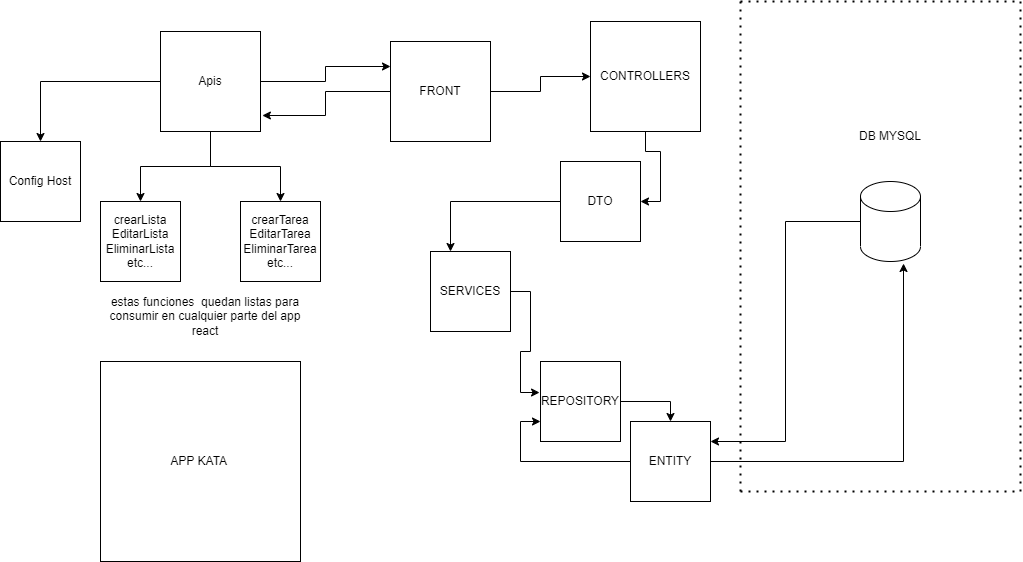

The diagram above was exported from draw.io. Its source (the exported page's mxGraphModel, read from the mxfile embedded in the PNG):
<mxGraphModel dx="1935" dy="1651" grid="1" gridSize="10" guides="1" tooltips="1" connect="1" arrows="1" fold="1" page="1" pageScale="1" pageWidth="827" pageHeight="1169" math="0" shadow="0">
  <root>
    <mxCell id="0" />
    <mxCell id="1" parent="0" />
    <mxCell id="Y4Km4jFKA8WmKV0yHQ7G-33" style="edgeStyle=orthogonalEdgeStyle;rounded=0;orthogonalLoop=1;jettySize=auto;html=1;entryX=1;entryY=0.5;entryDx=0;entryDy=0;" parent="1" source="Y4Km4jFKA8WmKV0yHQ7G-2" target="Y4Km4jFKA8WmKV0yHQ7G-14" edge="1">
      <mxGeometry relative="1" as="geometry" />
    </mxCell>
    <mxCell id="Y4Km4jFKA8WmKV0yHQ7G-2" value="CONTROLLERS" style="whiteSpace=wrap;html=1;aspect=fixed;" parent="1" vertex="1">
      <mxGeometry x="490" y="-10" width="110" height="110" as="geometry" />
    </mxCell>
    <mxCell id="Y4Km4jFKA8WmKV0yHQ7G-29" style="edgeStyle=orthogonalEdgeStyle;rounded=0;orthogonalLoop=1;jettySize=auto;html=1;entryX=1;entryY=0.25;entryDx=0;entryDy=0;" parent="1" source="Y4Km4jFKA8WmKV0yHQ7G-4" target="Y4Km4jFKA8WmKV0yHQ7G-15" edge="1">
      <mxGeometry relative="1" as="geometry" />
    </mxCell>
    <mxCell id="Y4Km4jFKA8WmKV0yHQ7G-4" value="" style="shape=cylinder3;whiteSpace=wrap;html=1;boundedLbl=1;backgroundOutline=1;size=15;" parent="1" vertex="1">
      <mxGeometry x="760" y="150" width="60" height="80" as="geometry" />
    </mxCell>
    <mxCell id="Y4Km4jFKA8WmKV0yHQ7G-24" style="edgeStyle=orthogonalEdgeStyle;rounded=0;orthogonalLoop=1;jettySize=auto;html=1;entryX=0;entryY=0.5;entryDx=0;entryDy=0;" parent="1" source="Y4Km4jFKA8WmKV0yHQ7G-6" target="Y4Km4jFKA8WmKV0yHQ7G-2" edge="1">
      <mxGeometry relative="1" as="geometry" />
    </mxCell>
    <mxCell id="Y4Km4jFKA8WmKV0yHQ7G-52" style="edgeStyle=orthogonalEdgeStyle;rounded=0;orthogonalLoop=1;jettySize=auto;html=1;entryX=1.019;entryY=0.84;entryDx=0;entryDy=0;entryPerimeter=0;" parent="1" source="Y4Km4jFKA8WmKV0yHQ7G-6" target="Y4Km4jFKA8WmKV0yHQ7G-43" edge="1">
      <mxGeometry relative="1" as="geometry" />
    </mxCell>
    <mxCell id="Y4Km4jFKA8WmKV0yHQ7G-6" value="FRONT" style="whiteSpace=wrap;html=1;aspect=fixed;" parent="1" vertex="1">
      <mxGeometry x="290" y="10" width="100" height="100" as="geometry" />
    </mxCell>
    <mxCell id="Y4Km4jFKA8WmKV0yHQ7G-35" style="edgeStyle=orthogonalEdgeStyle;rounded=0;orthogonalLoop=1;jettySize=auto;html=1;entryX=-0.012;entryY=0.388;entryDx=0;entryDy=0;entryPerimeter=0;" parent="1" source="Y4Km4jFKA8WmKV0yHQ7G-13" target="Y4Km4jFKA8WmKV0yHQ7G-17" edge="1">
      <mxGeometry relative="1" as="geometry">
        <mxPoint x="340" y="360" as="targetPoint" />
      </mxGeometry>
    </mxCell>
    <mxCell id="Y4Km4jFKA8WmKV0yHQ7G-13" value="SERVICES" style="whiteSpace=wrap;html=1;aspect=fixed;" parent="1" vertex="1">
      <mxGeometry x="330" y="220" width="80" height="80" as="geometry" />
    </mxCell>
    <mxCell id="Y4Km4jFKA8WmKV0yHQ7G-34" style="edgeStyle=orthogonalEdgeStyle;rounded=0;orthogonalLoop=1;jettySize=auto;html=1;entryX=0.25;entryY=0;entryDx=0;entryDy=0;" parent="1" source="Y4Km4jFKA8WmKV0yHQ7G-14" target="Y4Km4jFKA8WmKV0yHQ7G-13" edge="1">
      <mxGeometry relative="1" as="geometry" />
    </mxCell>
    <mxCell id="Y4Km4jFKA8WmKV0yHQ7G-14" value="DTO" style="whiteSpace=wrap;html=1;aspect=fixed;" parent="1" vertex="1">
      <mxGeometry x="460" y="130" width="80" height="80" as="geometry" />
    </mxCell>
    <mxCell id="Y4Km4jFKA8WmKV0yHQ7G-26" style="edgeStyle=orthogonalEdgeStyle;rounded=0;orthogonalLoop=1;jettySize=auto;html=1;entryX=0;entryY=0.75;entryDx=0;entryDy=0;" parent="1" source="Y4Km4jFKA8WmKV0yHQ7G-15" target="Y4Km4jFKA8WmKV0yHQ7G-17" edge="1">
      <mxGeometry relative="1" as="geometry" />
    </mxCell>
    <mxCell id="Y4Km4jFKA8WmKV0yHQ7G-30" style="edgeStyle=orthogonalEdgeStyle;rounded=0;orthogonalLoop=1;jettySize=auto;html=1;entryX=0.717;entryY=1.025;entryDx=0;entryDy=0;entryPerimeter=0;" parent="1" source="Y4Km4jFKA8WmKV0yHQ7G-15" target="Y4Km4jFKA8WmKV0yHQ7G-4" edge="1">
      <mxGeometry relative="1" as="geometry" />
    </mxCell>
    <mxCell id="Y4Km4jFKA8WmKV0yHQ7G-15" value="ENTITY" style="whiteSpace=wrap;html=1;aspect=fixed;" parent="1" vertex="1">
      <mxGeometry x="530" y="390" width="80" height="80" as="geometry" />
    </mxCell>
    <mxCell id="Y4Km4jFKA8WmKV0yHQ7G-28" style="edgeStyle=orthogonalEdgeStyle;rounded=0;orthogonalLoop=1;jettySize=auto;html=1;entryX=0.5;entryY=0;entryDx=0;entryDy=0;" parent="1" source="Y4Km4jFKA8WmKV0yHQ7G-17" target="Y4Km4jFKA8WmKV0yHQ7G-15" edge="1">
      <mxGeometry relative="1" as="geometry" />
    </mxCell>
    <mxCell id="Y4Km4jFKA8WmKV0yHQ7G-17" value="REPOSITORY" style="whiteSpace=wrap;html=1;aspect=fixed;" parent="1" vertex="1">
      <mxGeometry x="440" y="330" width="80" height="80" as="geometry" />
    </mxCell>
    <mxCell id="Y4Km4jFKA8WmKV0yHQ7G-39" value="" style="endArrow=none;dashed=1;html=1;dashPattern=1 3;strokeWidth=2;rounded=0;" parent="1" edge="1">
      <mxGeometry width="50" height="50" relative="1" as="geometry">
        <mxPoint x="640" y="460" as="sourcePoint" />
        <mxPoint x="640" y="-30" as="targetPoint" />
      </mxGeometry>
    </mxCell>
    <mxCell id="Y4Km4jFKA8WmKV0yHQ7G-40" value="" style="endArrow=none;dashed=1;html=1;dashPattern=1 3;strokeWidth=2;rounded=0;" parent="1" edge="1">
      <mxGeometry width="50" height="50" relative="1" as="geometry">
        <mxPoint x="640" y="460" as="sourcePoint" />
        <mxPoint x="920" y="460" as="targetPoint" />
      </mxGeometry>
    </mxCell>
    <mxCell id="Y4Km4jFKA8WmKV0yHQ7G-41" value="" style="endArrow=none;dashed=1;html=1;dashPattern=1 3;strokeWidth=2;rounded=0;" parent="1" edge="1">
      <mxGeometry width="50" height="50" relative="1" as="geometry">
        <mxPoint x="640" y="-30" as="sourcePoint" />
        <mxPoint x="920" y="-30" as="targetPoint" />
      </mxGeometry>
    </mxCell>
    <mxCell id="Y4Km4jFKA8WmKV0yHQ7G-42" value="" style="endArrow=none;dashed=1;html=1;dashPattern=1 3;strokeWidth=2;rounded=0;" parent="1" edge="1">
      <mxGeometry width="50" height="50" relative="1" as="geometry">
        <mxPoint x="920" y="460" as="sourcePoint" />
        <mxPoint x="920" y="-30" as="targetPoint" />
        <Array as="points" />
      </mxGeometry>
    </mxCell>
    <mxCell id="Y4Km4jFKA8WmKV0yHQ7G-47" style="edgeStyle=orthogonalEdgeStyle;rounded=0;orthogonalLoop=1;jettySize=auto;html=1;entryX=0.5;entryY=0;entryDx=0;entryDy=0;" parent="1" source="Y4Km4jFKA8WmKV0yHQ7G-43" target="Y4Km4jFKA8WmKV0yHQ7G-44" edge="1">
      <mxGeometry relative="1" as="geometry" />
    </mxCell>
    <mxCell id="Y4Km4jFKA8WmKV0yHQ7G-48" style="edgeStyle=orthogonalEdgeStyle;rounded=0;orthogonalLoop=1;jettySize=auto;html=1;entryX=0.5;entryY=0;entryDx=0;entryDy=0;" parent="1" source="Y4Km4jFKA8WmKV0yHQ7G-43" target="Y4Km4jFKA8WmKV0yHQ7G-45" edge="1">
      <mxGeometry relative="1" as="geometry" />
    </mxCell>
    <mxCell id="Y4Km4jFKA8WmKV0yHQ7G-49" style="edgeStyle=orthogonalEdgeStyle;rounded=0;orthogonalLoop=1;jettySize=auto;html=1;entryX=0.5;entryY=0;entryDx=0;entryDy=0;" parent="1" source="Y4Km4jFKA8WmKV0yHQ7G-43" target="Y4Km4jFKA8WmKV0yHQ7G-46" edge="1">
      <mxGeometry relative="1" as="geometry" />
    </mxCell>
    <mxCell id="Y4Km4jFKA8WmKV0yHQ7G-51" style="edgeStyle=orthogonalEdgeStyle;rounded=0;orthogonalLoop=1;jettySize=auto;html=1;entryX=0;entryY=0.25;entryDx=0;entryDy=0;" parent="1" source="Y4Km4jFKA8WmKV0yHQ7G-43" target="Y4Km4jFKA8WmKV0yHQ7G-6" edge="1">
      <mxGeometry relative="1" as="geometry" />
    </mxCell>
    <mxCell id="Y4Km4jFKA8WmKV0yHQ7G-43" value="Apis&lt;br&gt;" style="whiteSpace=wrap;html=1;aspect=fixed;" parent="1" vertex="1">
      <mxGeometry x="60" width="100" height="100" as="geometry" />
    </mxCell>
    <mxCell id="Y4Km4jFKA8WmKV0yHQ7G-44" value="crearLista&lt;br&gt;EditarLista&lt;br&gt;EliminarLista&lt;br&gt;etc..." style="whiteSpace=wrap;html=1;aspect=fixed;" parent="1" vertex="1">
      <mxGeometry y="170" width="80" height="80" as="geometry" />
    </mxCell>
    <mxCell id="Y4Km4jFKA8WmKV0yHQ7G-45" value="crearTarea&lt;br&gt;EditarTarea&lt;br&gt;EliminarTarea&lt;br&gt;etc..." style="whiteSpace=wrap;html=1;aspect=fixed;" parent="1" vertex="1">
      <mxGeometry x="140" y="170" width="80" height="80" as="geometry" />
    </mxCell>
    <mxCell id="Y4Km4jFKA8WmKV0yHQ7G-46" value="Config Host" style="whiteSpace=wrap;html=1;aspect=fixed;" parent="1" vertex="1">
      <mxGeometry x="-100" y="110" width="80" height="80" as="geometry" />
    </mxCell>
    <mxCell id="Y4Km4jFKA8WmKV0yHQ7G-53" value="APP KATA&amp;nbsp;" style="whiteSpace=wrap;html=1;aspect=fixed;" parent="1" vertex="1">
      <mxGeometry y="330" width="200" height="200" as="geometry" />
    </mxCell>
    <mxCell id="Y4Km4jFKA8WmKV0yHQ7G-55" value="estas funciones&amp;nbsp; quedan listas para consumir en cualquier parte del app react" style="text;html=1;strokeColor=none;fillColor=none;align=center;verticalAlign=middle;whiteSpace=wrap;rounded=0;" parent="1" vertex="1">
      <mxGeometry y="270" width="210" height="30" as="geometry" />
    </mxCell>
    <mxCell id="Y4Km4jFKA8WmKV0yHQ7G-56" value="DB MYSQL" style="text;html=1;strokeColor=none;fillColor=none;align=center;verticalAlign=middle;whiteSpace=wrap;rounded=0;" parent="1" vertex="1">
      <mxGeometry x="735" y="50" width="110" height="110" as="geometry" />
    </mxCell>
  </root>
</mxGraphModel>